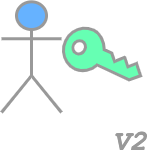

The diagram above was exported from draw.io. Its source (the exported page's mxGraphModel, read from the mxfile embedded in the PNG):
<mxGraphModel dx="1291" dy="711" grid="1" gridSize="10" guides="1" tooltips="1" connect="1" arrows="1" fold="1" page="1" pageScale="1" pageWidth="827" pageHeight="1169" math="0" shadow="0">
  <root>
    <mxCell id="0" />
    <mxCell id="1" parent="0" />
    <mxCell id="2" value="" style="sketch=0;pointerEvents=1;shadow=0;dashed=0;html=1;strokeColor=#999999;labelPosition=center;verticalLabelPosition=bottom;verticalAlign=top;outlineConnect=0;align=center;shape=mxgraph.office.security.key_permissions;fillColor=#66FFB3;labelBackgroundColor=#99FFFF;fontFamily=Open Sans;fontSource=https%3A%2F%2Ffonts.googleapis.com%2Fcss%3Ffamily%3DOpen%2BSans;fontSize=50;fontColor=#3333FF;fillStyle=solid;rotation=115;direction=west;strokeWidth=3;" vertex="1" parent="1">
      <mxGeometry x="440" y="544.5" width="43.13" height="82.63" as="geometry" />
    </mxCell>
    <mxCell id="3" value="" style="shape=umlActor;verticalLabelPosition=bottom;verticalAlign=top;html=1;outlineConnect=0;fillColor=#66B2FF;sketch=0;shadow=0;fillStyle=zigzag;strokeColor=#999999;strokeWidth=3;" vertex="1" parent="1">
      <mxGeometry x="360" y="529.32" width="60" height="110.68" as="geometry" />
    </mxCell>
    <mxCell id="4" value="V2" style="text;html=1;strokeColor=none;fillColor=none;align=left;verticalAlign=middle;whiteSpace=wrap;rounded=0;shadow=0;labelBackgroundColor=none;sketch=0;fontFamily=Courier New;fontSize=28;fontColor=#999999;fontStyle=3;" vertex="1" parent="1">
      <mxGeometry x="470" y="659.9999999999999" width="50" height="20" as="geometry" />
    </mxCell>
  </root>
</mxGraphModel>